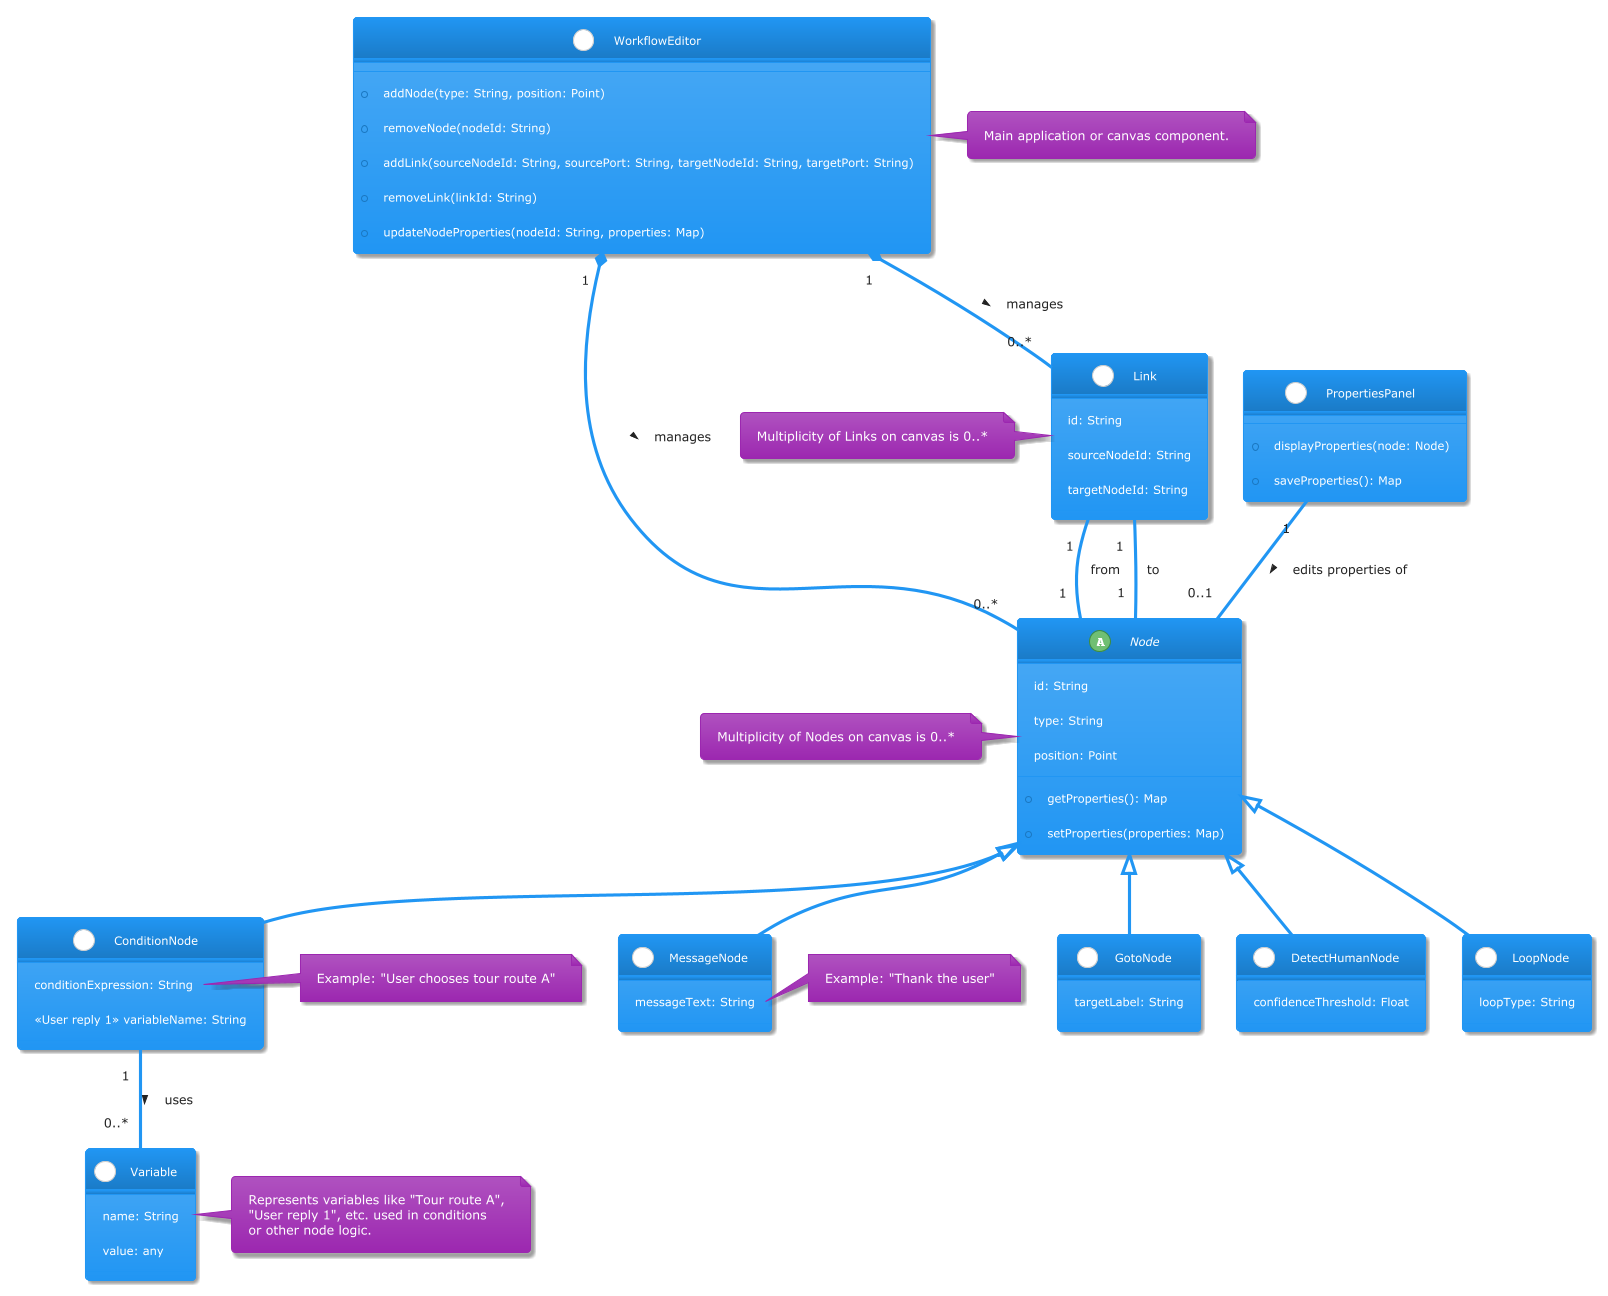

The diagram above was rendered by PlantUML. Its source (embedded in the PNG):
@startuml
!theme materia

class WorkflowEditor {
  +addNode(type: String, position: Point)
  +removeNode(nodeId: String)
  +addLink(sourceNodeId: String, sourcePort: String, targetNodeId: String, targetPort: String)
  +removeLink(linkId: String)
  +updateNodeProperties(nodeId: String, properties: Map)
}
note right of WorkflowEditor: Main application or canvas component.

abstract class Node {
  id: String
  type: String
  position: Point
  +getProperties(): Map
  +setProperties(properties: Map)
}
note left of Node: Multiplicity of Nodes on canvas is 0..*

class GotoNode extends Node {
  targetLabel: String
}
class DetectHumanNode extends Node {
  confidenceThreshold: Float
}
class ConditionNode extends Node {
  conditionExpression: String
  <<User reply 1>> variableName: String
}
note right of ConditionNode::conditionExpression
  Example: "User chooses tour route A"
end note
class LoopNode extends Node {
  loopType: String
}
class MessageNode extends Node {
  messageText: String
}
note right of MessageNode::messageText
  Example: "Thank the user"
end note

class Link {
  id: String
  sourceNodeId: String
  targetNodeId: String
}
note left of Link: Multiplicity of Links on canvas is 0..*

class PropertiesPanel {
  +displayProperties(node: Node)
  +saveProperties(): Map
}

class Variable {
    name: String
    value: any
}
note right of Variable
  Represents variables like "Tour route A",
  "User reply 1", etc. used in conditions
  or other node logic.
end note

WorkflowEditor "1" *-- "0..*" Node : manages >
WorkflowEditor "1" *-- "0..*" Link : manages >
PropertiesPanel "1" -- "0..1" Node : edits properties of >
Link "1" -- "1" Node : from
Link "1" -- "1" Node : to
ConditionNode "1" -- "0..*" Variable : uses >

@enduml